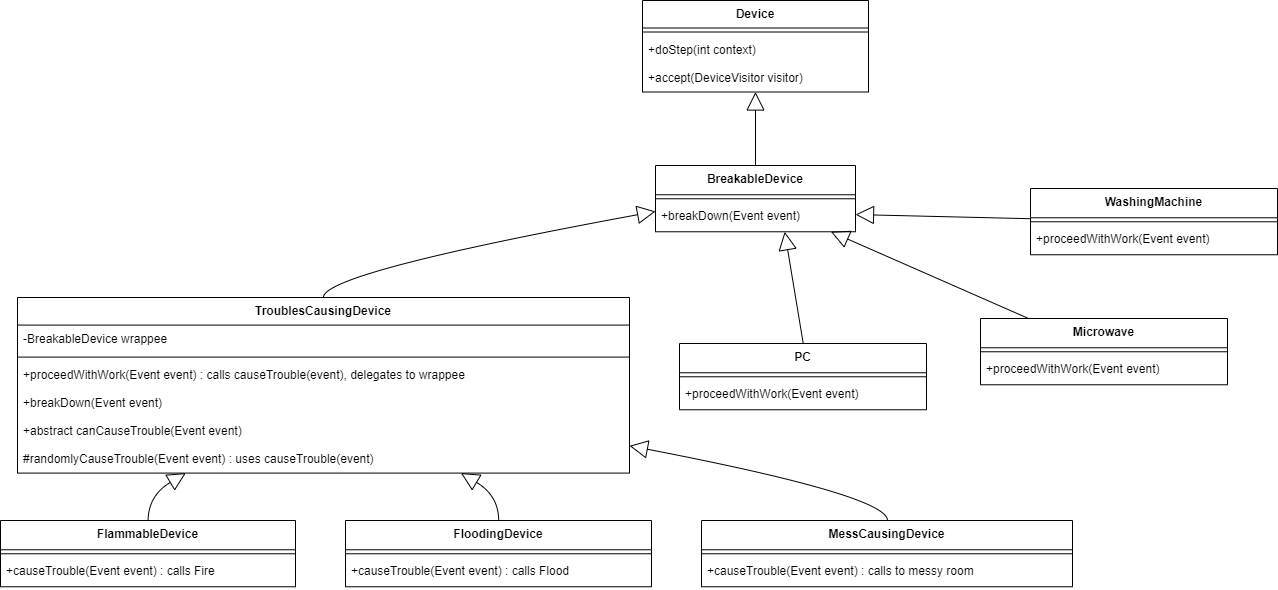

The diagram above was exported from draw.io. Its source (the exported page's mxGraphModel, read from the mxfile embedded in the PNG):
<mxGraphModel dx="2141" dy="946" grid="1" gridSize="10" guides="1" tooltips="1" connect="1" arrows="1" fold="1" page="1" pageScale="1" pageWidth="827" pageHeight="1169" math="0" shadow="0">
  <root>
    <mxCell id="0" />
    <mxCell id="1" parent="0" />
    <mxCell id="RILlvM0LcjH5rHnK3Jzo-352" value="Device" style="swimlane;fontStyle=1;align=center;verticalAlign=top;childLayout=stackLayout;horizontal=1;startSize=27.50649152483259;horizontalStack=0;resizeParent=1;resizeParentMax=0;resizeLast=0;collapsible=0;marginBottom=0;" vertex="1" parent="1">
      <mxGeometry x="662" y="532" width="226" height="91.5064915248326" as="geometry" />
    </mxCell>
    <mxCell id="RILlvM0LcjH5rHnK3Jzo-353" style="line;strokeWidth=1;fillColor=none;align=left;verticalAlign=middle;spacingTop=-1;spacingLeft=3;spacingRight=3;rotatable=0;labelPosition=right;points=[];portConstraint=eastwest;strokeColor=inherit;" vertex="1" parent="RILlvM0LcjH5rHnK3Jzo-352">
      <mxGeometry y="27.50649152483259" width="226" height="8" as="geometry" />
    </mxCell>
    <mxCell id="RILlvM0LcjH5rHnK3Jzo-354" value="+doStep(int context)" style="text;strokeColor=none;fillColor=none;align=left;verticalAlign=top;spacingLeft=4;spacingRight=4;overflow=hidden;rotatable=0;points=[[0,0.5],[1,0.5]];portConstraint=eastwest;" vertex="1" parent="RILlvM0LcjH5rHnK3Jzo-352">
      <mxGeometry y="35.50649152483259" width="226" height="28" as="geometry" />
    </mxCell>
    <mxCell id="RILlvM0LcjH5rHnK3Jzo-355" value="+accept(DeviceVisitor visitor)" style="text;strokeColor=none;fillColor=none;align=left;verticalAlign=top;spacingLeft=4;spacingRight=4;overflow=hidden;rotatable=0;points=[[0,0.5],[1,0.5]];portConstraint=eastwest;" vertex="1" parent="RILlvM0LcjH5rHnK3Jzo-352">
      <mxGeometry y="63.50649152483259" width="226" height="28" as="geometry" />
    </mxCell>
    <mxCell id="RILlvM0LcjH5rHnK3Jzo-356" value="BreakableDevice" style="swimlane;fontStyle=1;align=center;verticalAlign=top;childLayout=stackLayout;horizontal=1;startSize=29.272726440429686;horizontalStack=0;resizeParent=1;resizeParentMax=0;resizeLast=0;collapsible=0;marginBottom=0;" vertex="1" parent="1">
      <mxGeometry x="675" y="697" width="200" height="66.2727264404297" as="geometry" />
    </mxCell>
    <mxCell id="RILlvM0LcjH5rHnK3Jzo-357" style="line;strokeWidth=1;fillColor=none;align=left;verticalAlign=middle;spacingTop=-1;spacingLeft=3;spacingRight=3;rotatable=0;labelPosition=right;points=[];portConstraint=eastwest;strokeColor=inherit;" vertex="1" parent="RILlvM0LcjH5rHnK3Jzo-356">
      <mxGeometry y="29.272726440429686" width="200" height="8" as="geometry" />
    </mxCell>
    <mxCell id="RILlvM0LcjH5rHnK3Jzo-358" value="+breakDown(Event event)" style="text;strokeColor=none;fillColor=none;align=left;verticalAlign=top;spacingLeft=4;spacingRight=4;overflow=hidden;rotatable=0;points=[[0,0.5],[1,0.5]];portConstraint=eastwest;" vertex="1" parent="RILlvM0LcjH5rHnK3Jzo-356">
      <mxGeometry y="37.272726440429686" width="200" height="29" as="geometry" />
    </mxCell>
    <mxCell id="RILlvM0LcjH5rHnK3Jzo-359" value="TroublesCausingDevice" style="swimlane;fontStyle=1;align=center;verticalAlign=top;childLayout=stackLayout;horizontal=1;startSize=27.590906778971355;horizontalStack=0;resizeParent=1;resizeParentMax=0;resizeLast=0;collapsible=0;marginBottom=0;" vertex="1" parent="1">
      <mxGeometry x="37" y="829" width="612" height="175.59090677897137" as="geometry" />
    </mxCell>
    <mxCell id="RILlvM0LcjH5rHnK3Jzo-360" value="-BreakableDevice wrappee" style="text;strokeColor=none;fillColor=none;align=left;verticalAlign=top;spacingLeft=4;spacingRight=4;overflow=hidden;rotatable=0;points=[[0,0.5],[1,0.5]];portConstraint=eastwest;" vertex="1" parent="RILlvM0LcjH5rHnK3Jzo-359">
      <mxGeometry y="27.590906778971355" width="612" height="28" as="geometry" />
    </mxCell>
    <mxCell id="RILlvM0LcjH5rHnK3Jzo-361" style="line;strokeWidth=1;fillColor=none;align=left;verticalAlign=middle;spacingTop=-1;spacingLeft=3;spacingRight=3;rotatable=0;labelPosition=right;points=[];portConstraint=eastwest;strokeColor=inherit;" vertex="1" parent="RILlvM0LcjH5rHnK3Jzo-359">
      <mxGeometry y="55.59090677897136" width="612" height="8" as="geometry" />
    </mxCell>
    <mxCell id="RILlvM0LcjH5rHnK3Jzo-362" value="+proceedWithWork(Event event) : calls causeTrouble(event), delegates to wrappee" style="text;strokeColor=none;fillColor=none;align=left;verticalAlign=top;spacingLeft=4;spacingRight=4;overflow=hidden;rotatable=0;points=[[0,0.5],[1,0.5]];portConstraint=eastwest;" vertex="1" parent="RILlvM0LcjH5rHnK3Jzo-359">
      <mxGeometry y="63.59090677897136" width="612" height="28" as="geometry" />
    </mxCell>
    <mxCell id="RILlvM0LcjH5rHnK3Jzo-363" value="+breakDown(Event event)" style="text;strokeColor=none;fillColor=none;align=left;verticalAlign=top;spacingLeft=4;spacingRight=4;overflow=hidden;rotatable=0;points=[[0,0.5],[1,0.5]];portConstraint=eastwest;" vertex="1" parent="RILlvM0LcjH5rHnK3Jzo-359">
      <mxGeometry y="91.59090677897136" width="612" height="28" as="geometry" />
    </mxCell>
    <mxCell id="RILlvM0LcjH5rHnK3Jzo-364" value="+abstract canCauseTrouble(Event event)" style="text;strokeColor=none;fillColor=none;align=left;verticalAlign=top;spacingLeft=4;spacingRight=4;overflow=hidden;rotatable=0;points=[[0,0.5],[1,0.5]];portConstraint=eastwest;" vertex="1" parent="RILlvM0LcjH5rHnK3Jzo-359">
      <mxGeometry y="119.59090677897136" width="612" height="28" as="geometry" />
    </mxCell>
    <mxCell id="RILlvM0LcjH5rHnK3Jzo-365" value="#randomlyCauseTrouble(Event event) : uses causeTrouble(event)" style="text;strokeColor=none;fillColor=none;align=left;verticalAlign=top;spacingLeft=4;spacingRight=4;overflow=hidden;rotatable=0;points=[[0,0.5],[1,0.5]];portConstraint=eastwest;" vertex="1" parent="RILlvM0LcjH5rHnK3Jzo-359">
      <mxGeometry y="147.59090677897137" width="612" height="28" as="geometry" />
    </mxCell>
    <mxCell id="RILlvM0LcjH5rHnK3Jzo-366" value="FlammableDevice" style="swimlane;fontStyle=1;align=center;verticalAlign=top;childLayout=stackLayout;horizontal=1;startSize=29.272726440429686;horizontalStack=0;resizeParent=1;resizeParentMax=0;resizeLast=0;collapsible=0;marginBottom=0;" vertex="1" parent="1">
      <mxGeometry x="20" y="1052" width="295" height="66.2727264404297" as="geometry" />
    </mxCell>
    <mxCell id="RILlvM0LcjH5rHnK3Jzo-367" style="line;strokeWidth=1;fillColor=none;align=left;verticalAlign=middle;spacingTop=-1;spacingLeft=3;spacingRight=3;rotatable=0;labelPosition=right;points=[];portConstraint=eastwest;strokeColor=inherit;" vertex="1" parent="RILlvM0LcjH5rHnK3Jzo-366">
      <mxGeometry y="29.272726440429686" width="295" height="8" as="geometry" />
    </mxCell>
    <mxCell id="RILlvM0LcjH5rHnK3Jzo-368" value="+causeTrouble(Event event) : calls Fire" style="text;strokeColor=none;fillColor=none;align=left;verticalAlign=top;spacingLeft=4;spacingRight=4;overflow=hidden;rotatable=0;points=[[0,0.5],[1,0.5]];portConstraint=eastwest;" vertex="1" parent="RILlvM0LcjH5rHnK3Jzo-366">
      <mxGeometry y="37.272726440429686" width="295" height="29" as="geometry" />
    </mxCell>
    <mxCell id="RILlvM0LcjH5rHnK3Jzo-369" value="FloodingDevice" style="swimlane;fontStyle=1;align=center;verticalAlign=top;childLayout=stackLayout;horizontal=1;startSize=29.272726440429686;horizontalStack=0;resizeParent=1;resizeParentMax=0;resizeLast=0;collapsible=0;marginBottom=0;" vertex="1" parent="1">
      <mxGeometry x="365" y="1052" width="306" height="66.2727264404297" as="geometry" />
    </mxCell>
    <mxCell id="RILlvM0LcjH5rHnK3Jzo-370" style="line;strokeWidth=1;fillColor=none;align=left;verticalAlign=middle;spacingTop=-1;spacingLeft=3;spacingRight=3;rotatable=0;labelPosition=right;points=[];portConstraint=eastwest;strokeColor=inherit;" vertex="1" parent="RILlvM0LcjH5rHnK3Jzo-369">
      <mxGeometry y="29.272726440429686" width="306" height="8" as="geometry" />
    </mxCell>
    <mxCell id="RILlvM0LcjH5rHnK3Jzo-371" value="+causeTrouble(Event event) : calls Flood" style="text;strokeColor=none;fillColor=none;align=left;verticalAlign=top;spacingLeft=4;spacingRight=4;overflow=hidden;rotatable=0;points=[[0,0.5],[1,0.5]];portConstraint=eastwest;" vertex="1" parent="RILlvM0LcjH5rHnK3Jzo-369">
      <mxGeometry y="37.272726440429686" width="306" height="29" as="geometry" />
    </mxCell>
    <mxCell id="RILlvM0LcjH5rHnK3Jzo-372" value="MessCausingDevice" style="swimlane;fontStyle=1;align=center;verticalAlign=top;childLayout=stackLayout;horizontal=1;startSize=29.272726440429686;horizontalStack=0;resizeParent=1;resizeParentMax=0;resizeLast=0;collapsible=0;marginBottom=0;" vertex="1" parent="1">
      <mxGeometry x="721" y="1052" width="371" height="66.2727264404297" as="geometry" />
    </mxCell>
    <mxCell id="RILlvM0LcjH5rHnK3Jzo-373" style="line;strokeWidth=1;fillColor=none;align=left;verticalAlign=middle;spacingTop=-1;spacingLeft=3;spacingRight=3;rotatable=0;labelPosition=right;points=[];portConstraint=eastwest;strokeColor=inherit;" vertex="1" parent="RILlvM0LcjH5rHnK3Jzo-372">
      <mxGeometry y="29.272726440429686" width="371" height="8" as="geometry" />
    </mxCell>
    <mxCell id="RILlvM0LcjH5rHnK3Jzo-374" value="+causeTrouble(Event event) : calls to messy room" style="text;strokeColor=none;fillColor=none;align=left;verticalAlign=top;spacingLeft=4;spacingRight=4;overflow=hidden;rotatable=0;points=[[0,0.5],[1,0.5]];portConstraint=eastwest;" vertex="1" parent="RILlvM0LcjH5rHnK3Jzo-372">
      <mxGeometry y="37.272726440429686" width="371" height="29" as="geometry" />
    </mxCell>
    <mxCell id="RILlvM0LcjH5rHnK3Jzo-375" value="PC" style="swimlane;fontStyle=1;align=center;verticalAlign=top;childLayout=stackLayout;horizontal=1;startSize=29.272726440429686;horizontalStack=0;resizeParent=1;resizeParentMax=0;resizeLast=0;collapsible=0;marginBottom=0;" vertex="1" parent="1">
      <mxGeometry x="699" y="875" width="247" height="66.2727264404297" as="geometry" />
    </mxCell>
    <mxCell id="RILlvM0LcjH5rHnK3Jzo-376" style="line;strokeWidth=1;fillColor=none;align=left;verticalAlign=middle;spacingTop=-1;spacingLeft=3;spacingRight=3;rotatable=0;labelPosition=right;points=[];portConstraint=eastwest;strokeColor=inherit;" vertex="1" parent="RILlvM0LcjH5rHnK3Jzo-375">
      <mxGeometry y="29.272726440429686" width="247" height="8" as="geometry" />
    </mxCell>
    <mxCell id="RILlvM0LcjH5rHnK3Jzo-377" value="+proceedWithWork(Event event)" style="text;strokeColor=none;fillColor=none;align=left;verticalAlign=top;spacingLeft=4;spacingRight=4;overflow=hidden;rotatable=0;points=[[0,0.5],[1,0.5]];portConstraint=eastwest;" vertex="1" parent="RILlvM0LcjH5rHnK3Jzo-375">
      <mxGeometry y="37.272726440429686" width="247" height="29" as="geometry" />
    </mxCell>
    <mxCell id="RILlvM0LcjH5rHnK3Jzo-378" value="WashingMachine" style="swimlane;fontStyle=1;align=center;verticalAlign=top;childLayout=stackLayout;horizontal=1;startSize=29.272726440429686;horizontalStack=0;resizeParent=1;resizeParentMax=0;resizeLast=0;collapsible=0;marginBottom=0;" vertex="1" parent="1">
      <mxGeometry x="1050" y="720" width="247" height="66.2727264404297" as="geometry" />
    </mxCell>
    <mxCell id="RILlvM0LcjH5rHnK3Jzo-379" style="line;strokeWidth=1;fillColor=none;align=left;verticalAlign=middle;spacingTop=-1;spacingLeft=3;spacingRight=3;rotatable=0;labelPosition=right;points=[];portConstraint=eastwest;strokeColor=inherit;" vertex="1" parent="RILlvM0LcjH5rHnK3Jzo-378">
      <mxGeometry y="29.272726440429686" width="247" height="8" as="geometry" />
    </mxCell>
    <mxCell id="RILlvM0LcjH5rHnK3Jzo-380" value="+proceedWithWork(Event event)" style="text;strokeColor=none;fillColor=none;align=left;verticalAlign=top;spacingLeft=4;spacingRight=4;overflow=hidden;rotatable=0;points=[[0,0.5],[1,0.5]];portConstraint=eastwest;" vertex="1" parent="RILlvM0LcjH5rHnK3Jzo-378">
      <mxGeometry y="37.272726440429686" width="247" height="29" as="geometry" />
    </mxCell>
    <mxCell id="RILlvM0LcjH5rHnK3Jzo-391" value="" style="curved=1;startArrow=block;startSize=16;startFill=0;endArrow=none;exitX=0.500018111372416;exitY=0.9982516582195575;entryX=0.50002046585083;entryY=0.004489192256221065;rounded=0;" edge="1" parent="1" source="RILlvM0LcjH5rHnK3Jzo-352" target="RILlvM0LcjH5rHnK3Jzo-356">
      <mxGeometry relative="1" as="geometry">
        <Array as="points" />
      </mxGeometry>
    </mxCell>
    <mxCell id="RILlvM0LcjH5rHnK3Jzo-392" value="" style="curved=1;startArrow=block;startSize=16;startFill=0;endArrow=none;exitX=0.0001625251770019531;exitY=0.6929548298266931;entryX=0.4998225667118247;entryY=-0.002612409920528017;rounded=0;" edge="1" parent="1" source="RILlvM0LcjH5rHnK3Jzo-356" target="RILlvM0LcjH5rHnK3Jzo-359">
      <mxGeometry relative="1" as="geometry">
        <Array as="points">
          <mxPoint x="343" y="804" />
        </Array>
      </mxGeometry>
    </mxCell>
    <mxCell id="RILlvM0LcjH5rHnK3Jzo-393" value="" style="curved=1;startArrow=block;startSize=16;startFill=0;endArrow=none;exitX=0.27740809820072587;exitY=0.994775180158944;entryX=0.5001933469610699;entryY=0.0011219919463734567;rounded=0;" edge="1" parent="1" source="RILlvM0LcjH5rHnK3Jzo-359" target="RILlvM0LcjH5rHnK3Jzo-366">
      <mxGeometry relative="1" as="geometry">
        <Array as="points">
          <mxPoint x="168" y="1027" />
        </Array>
      </mxGeometry>
    </mxCell>
    <mxCell id="RILlvM0LcjH5rHnK3Jzo-394" value="" style="curved=1;startArrow=block;startSize=16;startFill=0;endArrow=none;exitX=0.7222370352229236;exitY=0.994775180158944;entryX=0.500737857195287;entryY=0.0011219919463734567;rounded=0;" edge="1" parent="1" source="RILlvM0LcjH5rHnK3Jzo-359" target="RILlvM0LcjH5rHnK3Jzo-369">
      <mxGeometry relative="1" as="geometry">
        <Array as="points">
          <mxPoint x="518" y="1027" />
        </Array>
      </mxGeometry>
    </mxCell>
    <mxCell id="RILlvM0LcjH5rHnK3Jzo-395" value="" style="curved=1;startArrow=block;startSize=16;startFill=0;endArrow=none;exitX=1.0000879000994116;exitY=0.8447302828042867;entryX=0.5013035776801508;entryY=0.0011219919463734567;rounded=0;" edge="1" parent="1" source="RILlvM0LcjH5rHnK3Jzo-359" target="RILlvM0LcjH5rHnK3Jzo-372">
      <mxGeometry relative="1" as="geometry">
        <Array as="points">
          <mxPoint x="907" y="1027" />
        </Array>
      </mxGeometry>
    </mxCell>
    <mxCell id="RILlvM0LcjH5rHnK3Jzo-396" value="" style="curved=1;startArrow=block;startSize=16;startFill=0;endArrow=none;exitX=0.6477707518896847;exitY=1.0067338354793596;entryX=0.5010286400675291;entryY=-0.0033672474048755787;rounded=0;" edge="1" parent="1" source="RILlvM0LcjH5rHnK3Jzo-356" target="RILlvM0LcjH5rHnK3Jzo-375">
      <mxGeometry relative="1" as="geometry" />
    </mxCell>
    <mxCell id="RILlvM0LcjH5rHnK3Jzo-397" value="" style="curved=1;startArrow=block;startSize=16;startFill=0;endArrow=none;exitX=0.9998784065246582;exitY=0.7401567732178012;rounded=0;" edge="1" parent="1" source="RILlvM0LcjH5rHnK3Jzo-356" target="RILlvM0LcjH5rHnK3Jzo-378">
      <mxGeometry relative="1" as="geometry" />
    </mxCell>
    <mxCell id="RILlvM0LcjH5rHnK3Jzo-405" style="edgeStyle=orthogonalEdgeStyle;rounded=0;orthogonalLoop=1;jettySize=auto;html=1;exitX=0.5;exitY=0;exitDx=0;exitDy=0;" edge="1" parent="1" source="RILlvM0LcjH5rHnK3Jzo-401">
      <mxGeometry relative="1" as="geometry">
        <mxPoint x="1140" y="879.9999999999998" as="targetPoint" />
      </mxGeometry>
    </mxCell>
    <mxCell id="RILlvM0LcjH5rHnK3Jzo-401" value="Microwave" style="swimlane;fontStyle=1;align=center;verticalAlign=top;childLayout=stackLayout;horizontal=1;startSize=29.272726440429686;horizontalStack=0;resizeParent=1;resizeParentMax=0;resizeLast=0;collapsible=0;marginBottom=0;" vertex="1" parent="1">
      <mxGeometry x="1000" y="850" width="247" height="66.2727264404297" as="geometry" />
    </mxCell>
    <mxCell id="RILlvM0LcjH5rHnK3Jzo-402" style="line;strokeWidth=1;fillColor=none;align=left;verticalAlign=middle;spacingTop=-1;spacingLeft=3;spacingRight=3;rotatable=0;labelPosition=right;points=[];portConstraint=eastwest;strokeColor=inherit;" vertex="1" parent="RILlvM0LcjH5rHnK3Jzo-401">
      <mxGeometry y="29.272726440429686" width="247" height="8" as="geometry" />
    </mxCell>
    <mxCell id="RILlvM0LcjH5rHnK3Jzo-403" value="+proceedWithWork(Event event)" style="text;strokeColor=none;fillColor=none;align=left;verticalAlign=top;spacingLeft=4;spacingRight=4;overflow=hidden;rotatable=0;points=[[0,0.5],[1,0.5]];portConstraint=eastwest;" vertex="1" parent="RILlvM0LcjH5rHnK3Jzo-401">
      <mxGeometry y="37.272726440429686" width="247" height="29" as="geometry" />
    </mxCell>
    <mxCell id="RILlvM0LcjH5rHnK3Jzo-404" value="" style="curved=1;startArrow=block;startSize=16;startFill=0;endArrow=none;rounded=0;" edge="1" parent="1" source="RILlvM0LcjH5rHnK3Jzo-356" target="RILlvM0LcjH5rHnK3Jzo-401">
      <mxGeometry relative="1" as="geometry">
        <mxPoint x="814" y="773" as="sourcePoint" />
        <mxPoint x="833" y="885" as="targetPoint" />
      </mxGeometry>
    </mxCell>
  </root>
</mxGraphModel>